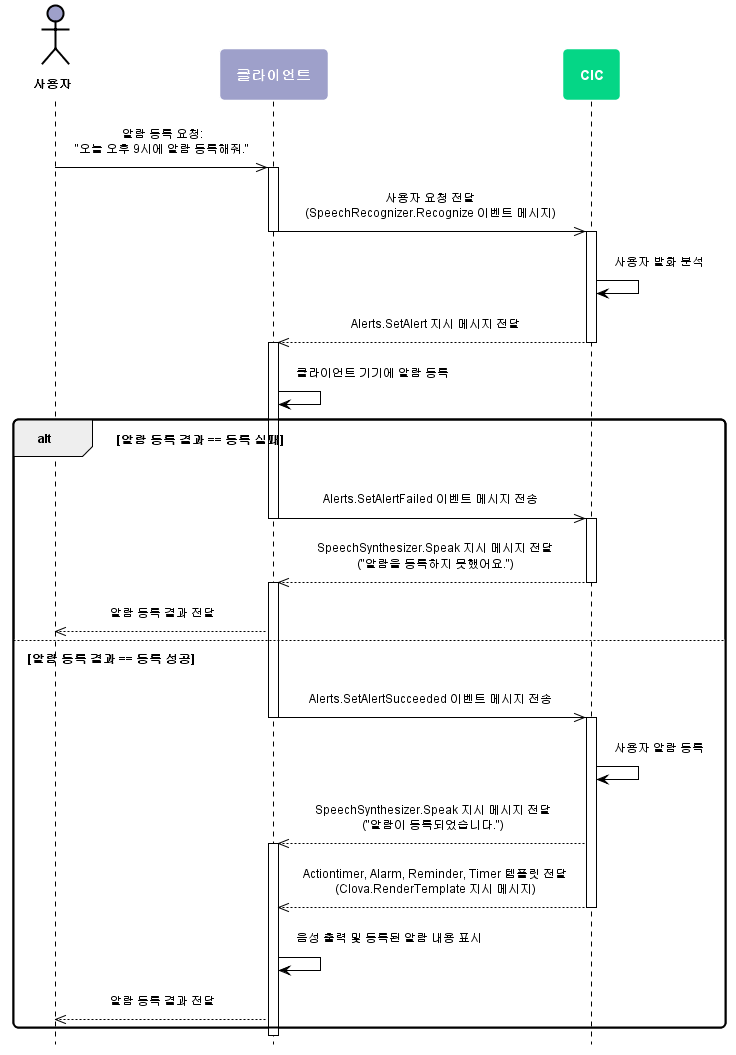

The diagram above was rendered by PlantUML. Its source (embedded in the PNG):
@startuml
scale max 880 width
skinparam sequenceMessageAlign center
skinparam shadowing false
skinparam roundcorner 10
skinparam padding 10
skinparam defaultFontSize 12
skinparam defaultFontName "Malgun Gothic", sans-serif

skinparam note {
  BackgroundColor #9EA0CA
  BorderColor #ffffff
  FontColor #ffffff
  FontSize 14
  FontStyle bold
}

skinparam sequence {
  ArrowColor #000000
  ActorBorderColor #000000
  ActorFontStyle Bolder


  LifeLineBorderColor #000000
  LifeLineBackgroundColor transparent
  ParticipantBorderColor transparent
  ParticipantFontSize 14
  ParticipantFontColor #ffffff
  ParticipantFontStyle bold

  BoxBorderColor #000000
  BoxFontColor #ffffff
    BoxFontSize 14
    BoxFontStyle bold
}
hide footbox

skinparam activity {
  BackgroundColor #9EA0CA
  BarColor #ffffff
  BorderColor #ffffff
  DiamondBackgroundColor #05D686
  DiamondBorderColor #ffffff
  DiamondFontColor #ffffff
  DiamondFontSize 14
  DiamondFontStyle bold
  FontColor #ffffff 
  FontSize 14
  FontStyle bold
}

actor 사용자 as user #9EA0CA
participant 클라이언트 as client #9EA0CA
participant CIC as cic #05D686


user ->> client : 알람 등록 요청:\n"오늘 오후 9시에 알람 등록해줘."

activate client
  client ->> cic : 사용자 요청 전달\n(SpeechRecognizer.Recognize 이벤트 메시지)
deactivate client

activate cic
  cic -> cic : 사용자 발화 분석
  cic -->> client : Alerts.SetAlert 지시 메시지 전달
deactivate cic

activate client
  client -> client : 클라이언트 기기에 알람 등록

alt 알람 등록 결과 == 등록 실패

  client ->> cic : Alerts.SetAlertFailed 이벤트 메시지 전송
  deactivate client
  activate cic

    cic -->> client : SpeechSynthesizer.Speak 지시 메시지 전달\n("알람을 등록하지 못했어요.")
  deactivate cic
  activate client
    client -->> user : 알람 등록 결과 전달

else 알람 등록 결과 == 등록 성공

  client ->> cic : Alerts.SetAlertSucceeded 이벤트 메시지 전송

deactivate client

activate cic
  cic -> cic : 사용자 알람 등록
  cic -->> client : SpeechSynthesizer.Speak 지시 메시지 전달\n("알람이 등록되었습니다.")
activate client
  cic -->> client :  Actiontimer, Alarm, Reminder, Timer 템플릿 전달\n(Clova.RenderTemplate 지시 메시지)
deactivate cic

  client -> client : 음성 출력 및 등록된 알람 내용 표시
  client -->> user : 알람 등록 결과 전달

  end

@enduml